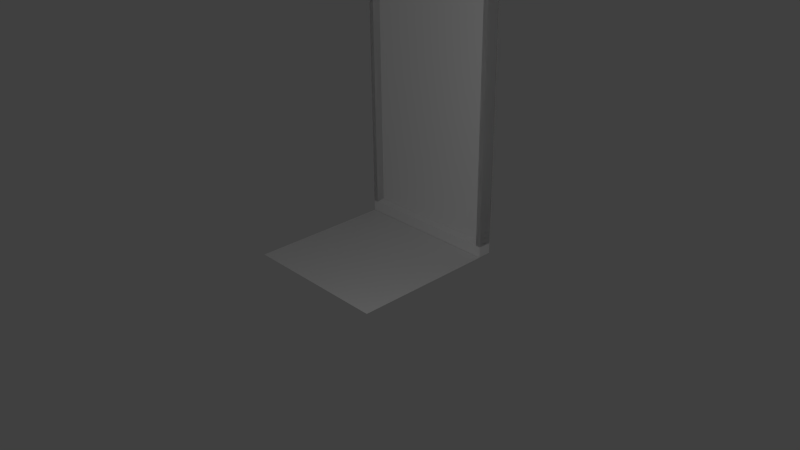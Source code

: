 # Source: big_window.blend  (saved by Blender 2.74.0; exported with 4.5.12 LTS)
import bpy
from mathutils import Matrix  # noqa: F401  (used for matrix-valued properties, if any)

bpy.ops.wm.read_factory_settings(use_empty=True)
scene = bpy.context.scene
scene.name = 'Scene'

# ---- collections
col_collection_1 = bpy.data.collections.new('Collection 1'); scene.collection.children.link(col_collection_1)

# ---- materials (node trees are filled in below, after node groups)
mat_material_001 = bpy.data.materials.new('Material.001')
mat_material_001.alpha_threshold = 0.0
mat_material_001.use_transparent_shadow = False
mat_material_001.roughness = 0.5
mat_material_001.line_color = (0.0, 0.0, 0.0, 1.0)
mat_material_002 = bpy.data.materials.new('Material.002')
mat_material_002.alpha_threshold = 0.0
mat_material_002.use_transparent_shadow = False
mat_material_002.roughness = 0.5
mat_material_002.line_color = (0.0, 0.0, 0.0, 1.0)
mat_material_006 = bpy.data.materials.new('Material.006')
mat_material_006.alpha_threshold = 0.0
mat_material_006.use_transparent_shadow = False
mat_material_006.roughness = 0.5
mat_material_006.line_color = (0.0, 0.0, 0.0, 1.0)

# ---- material node trees

# ---- world
world_world = bpy.data.worlds.new('World'); scene.world = world_world
world_world.color = (0.05088, 0.05088, 0.05088)
world_world.use_sun_shadow = False
world_world.sun_shadow_jitter_overblur = 0.0
world_world.cycles.sampling_method = 'MANUAL'
world_world.cycles.sample_map_resolution = 256

# ---- cameras
cam_camera = bpy.data.cameras.new('Camera')
cam_camera.clip_end = 100.0
cam_camera.lens = 35.0
cam_camera.sensor_width = 32.0
cam_camera.sensor_height = 18.0
cam_camera.ortho_scale = 7.314
cam_camera.dof.focus_distance = 0.0
cam_camera.dof.aperture_fstop = 128.0

# ---- lights
light_lamp = bpy.data.lights.new('Lamp', 'POINT')
light_lamp.transmission_factor = 0.0
light_lamp.cutoff_distance = 30.0
light_lamp.energy = 100.0
light_lamp.shadow_buffer_clip_start = 1.001
light_lamp.shadow_soft_size = 0.1
light_lamp.shadow_maximum_resolution = 0.006
light_lamp.use_absolute_resolution = True
light_lamp.cycles.use_multiple_importance_sampling = False

# ---- meshes
me_cube_001 = bpy.data.meshes.new('Cube.001')
me_cube_001.from_pydata([(0.21, -1.032, -1.0), (-0.4569, -1.032, -1.0), (-0.46, 1.032, -1.0), (0.2069, 1.032, -1.0), (0.2069, 1.032, 0.9761), (-0.46, 1.032, 0.9761), (0.21, -1.032, 0.9761), (-0.4569, -1.032, 0.9761), (0.2069, 1.032, -1.003), (-0.46, 1.032, -1.003), (0.21, -1.032, -1.003), (-0.4569, -1.032, -1.003)], [], [(4, 5, 7, 6), (7, 5, 9, 11), (1, 7, 6, 0), (2, 3, 4, 5), (8, 10, 11, 9), (4, 6, 10, 8), (6, 7, 11, 10), (5, 4, 8, 9)])
me_cube_001.materials.append(mat_material_001)
me_cube_001.use_remesh_preserve_volume = False
me_cube_001.use_remesh_preserve_attributes = False
me_cube_001.use_mirror_vertex_groups = False
me_cube_001.update()
me_cube_002 = bpy.data.meshes.new('Cube.002')
me_cube_002.from_pydata([(1.0, 1.0, -1.0), (1.0, -1.0, -1.0), (-1.0, -1.0, -1.0), (-1.0, 1.0, -1.0), (1.0, 1.0, 1.0), (-1.0, 1.0, 1.0), (1.0, 1.0, 0.4646), (-1.0, 1.0, 0.4646), (1.0, 1.0, 2.648), (-1.0, 1.0, 2.648), (-0.887, 1.0, 2.648), (0.9099, 1.0, 2.648), (-1.0, 1.0, 3.0), (0.9099, 1.0, 3.0), (1.0, 1.0, 3.0), (-0.887, 1.0, 3.0), (-0.9596, 1.0, -1.0), (-0.9596, 1.0, 1.0), (-0.9596, 1.0, 0.4646), (-0.9596, 1.0, 2.648), (-0.9596, 1.0, 3.0), (0.9713, 1.0, -1.0), (0.9713, 1.0, 1.0), (0.9713, 1.0, 0.4646), (0.9713, 1.0, 2.648), (0.9713, 1.0, 3.0)], [], [(18, 7, 3, 16), (22, 4, 8, 24), (17, 5, 7, 18), (24, 8, 14, 25), (10, 11, 13, 15), (19, 10, 15, 20), (9, 19, 20, 12), (5, 17, 19, 9), (11, 24, 25, 13), (4, 22, 23, 6), (6, 23, 21, 0), (1, 2, 3, 0)])
me_cube_002.materials.append(mat_material_002)
me_cube_002.use_remesh_preserve_volume = False
me_cube_002.use_remesh_preserve_attributes = False
me_cube_002.use_mirror_vertex_groups = False
me_cube_002.update()
me_cube_006 = bpy.data.meshes.new('Cube.006')
me_cube_006.from_pydata([(2.235, 1.076, -1.0), (-2.485, 1.076, -1.0), (2.235, 1.076, 1.0), (-2.485, 1.076, 1.0), (2.235, -1.152, -1.0), (-2.485, -1.152, -1.0), (2.235, -1.152, 1.0), (-2.485, -1.152, 1.0), (2.235, 1.152, -1.0), (-2.485, 1.152, -1.0), (2.235, 1.152, 1.0), (-2.485, 1.152, 1.0), (2.235, 1.152, 1.087), (-2.485, 1.152, 1.087), (2.235, -1.152, 1.087), (-2.485, -1.152, 1.087), (2.235, -1.076, 1.0), (-2.485, -1.076, 1.0), (-2.485, -1.076, -1.0), (2.235, -1.076, -1.0), (2.235, -1.076, 1.087), (-2.485, -1.076, 1.087), (-2.485, 1.076, 1.087), (2.235, 1.076, 1.087), (0.2102, -1.152, -1.0), (-0.4567, -1.152, -1.0), (0.2102, -1.152, 1.0), (-0.4567, -1.152, 1.0), (0.2067, 1.152, -1.0), (-0.4602, 1.152, -1.0), (0.2067, 1.152, 1.0), (-0.4602, 1.152, 1.0), (0.2067, 1.152, 1.087), (-0.4602, 1.152, 1.087), (0.2102, -1.152, 1.087), (-0.4567, -1.152, 1.087), (-0.4568, -1.076, 1.087), (0.2101, -1.076, 1.087), (0.21, -1.032, -1.0), (-0.4569, -1.032, -1.0), (0.2068, 1.076, 1.087), (-0.4601, 1.076, 1.087), (-0.46, 1.032, -1.0), (0.2069, 1.032, -1.0), (0.2069, 1.032, 0.9761), (-0.46, 1.032, 0.9761), (0.21, -1.032, 0.9761), (-0.4569, -1.032, 0.9761), (0.2069, 1.032, 0.9758), (-0.46, 1.032, 0.9758), (0.21, -1.032, 0.9758), (-0.4569, -1.032, 0.9758)], [], [(40, 37, 20, 23), (2, 10, 12, 23), (17, 7, 15, 21), (11, 3, 22, 13), (25, 27, 7, 5), (17, 18, 5, 7), (19, 16, 6, 4), (38, 19, 4, 24), (31, 29, 9, 11), (1, 3, 11, 9), (2, 0, 8, 10), (42, 1, 9, 29), (40, 23, 12, 32), (31, 11, 13, 33), (36, 21, 15, 35), (26, 6, 14, 34), (6, 16, 20, 14), (22, 3, 17, 21), (2, 23, 20, 16), (43, 0, 2, 44), (38, 46, 16, 19), (45, 47, 17, 3), (2, 16, 46, 44), (47, 45, 49, 51), (18, 17, 47, 39), (39, 47, 46, 38), (1, 42, 45, 3), (42, 43, 44, 45), (7, 27, 35, 15), (27, 26, 34, 35), (20, 37, 34, 14), (37, 36, 35, 34), (10, 30, 32, 12), (30, 31, 33, 32), (22, 41, 33, 13), (41, 40, 32, 33), (0, 43, 28, 8), (43, 42, 29, 28), (10, 8, 28, 30), (30, 28, 29, 31), (18, 39, 25, 5), (39, 38, 24, 25), (4, 6, 26, 24), (24, 26, 27, 25), (22, 21, 36, 41), (41, 36, 37, 40), (48, 50, 51, 49), (44, 46, 50, 48), (46, 47, 51, 50), (45, 44, 48, 49)])
_uv = me_cube_006.uv_layers.new(name='UVMap')
_uv.uv.foreach_set('vector', [0.2611, 0.2601, 0.2615, 0.0004946, 0.5058, 0.0004947, 0.5058, 0.2601, 0.8306, 0.8206, 0.8398, 0.8206, 0.8398, 0.831, 0.8306, 0.831, 0.2462, 0.7456, 0.2554, 0.7456, 0.2554, 0.756, 0.2462, 0.756, 0.8306, 0.832, 0.8398, 0.832, 0.8398, 0.8425, 0.8306, 0.8425, 0.7515, 0.4919, 0.7515, 0.7332, 0.5068, 0.7332, 0.5068, 0.4919, 0.912, 0.4875, 0.912, 0.2462, 0.9212, 0.2462, 0.9212, 0.4875, 0.9313, 0.2462, 0.9313, 0.4875, 0.9222, 0.4875, 0.9222, 0.2462, 0.2457, 0.9735, 0.49, 0.9789, 0.49, 0.9881, 0.2457, 0.9881, 0.7481, 0.9785, 0.5068, 0.9785, 0.5068, 0.7342, 0.7481, 0.7342, 0.2554, 0.4918, 0.2554, 0.7332, 0.2462, 0.7332, 0.2462, 0.4918, 0.9154, 0.7332, 0.9154, 0.4919, 0.9246, 0.4919, 0.9246, 0.7332, 0.49, 0.9726, 0.2457, 0.9672, 0.2457, 0.958, 0.49, 0.958, 0.7491, 0.8003, 0.9938, 0.8003, 0.9938, 0.8094, 0.7491, 0.8094, 0.9934, 0.7675, 0.7491, 0.7675, 0.7491, 0.7571, 0.9934, 0.7571, 0.9938, 0.7993, 0.7491, 0.7993, 0.7491, 0.7901, 0.9938, 0.7901, 0.7491, 0.7685, 0.9934, 0.7685, 0.9934, 0.7789, 0.7491, 0.7789, 0.2462, 0.7341, 0.2554, 0.7341, 0.2554, 0.7446, 0.2462, 0.7446, 0.5054, 0.9891, 0.5054, 0.9995, 0.2457, 0.9995, 0.2457, 0.9891, 0.7665, 0.9795, 0.7665, 0.9899, 0.5068, 0.9899, 0.5068, 0.9795, 0.0004946, 0.4918, 0.2452, 0.4918, 0.2452, 0.7332, 0.0004946, 0.7303, 0.2418, 0.9785, 0.003376, 0.9785, 0.0004946, 0.7341, 0.2418, 0.7341, 0.2548, 0.4905, 0.005855, 0.4908, 0.0004946, 0.2462, 0.2601, 0.2462, 0.2601, 0.2452, 0.0004946, 0.2452, 0.00585, 0.0008671, 0.2548, 0.0004946, 0.7491, 0.2428, 0.7738, 0.2428, 0.7738, 0.2432, 0.7491, 0.2432, 0.7481, 0.2452, 0.5068, 0.2452, 0.5097, 0.0004946, 0.7481, 0.0004946, 0.911, 0.2462, 0.911, 0.4846, 0.8306, 0.4846, 0.8306, 0.2462, 0.2611, 0.5218, 0.5055, 0.5218, 0.5055, 0.7602, 0.2611, 0.7631, 0.8339, 0.4919, 0.9144, 0.4919, 0.9144, 0.7303, 0.8339, 0.7303, 0.7491, 0.7342, 0.9938, 0.7342, 0.9938, 0.7446, 0.7491, 0.7446, 0.7491, 0.8516, 0.8296, 0.8516, 0.8296, 0.8621, 0.7491, 0.8621, 0.9934, 0.8196, 0.7491, 0.8196, 0.7491, 0.8104, 0.9934, 0.8104, 0.8296, 0.8837, 0.7491, 0.8837, 0.7491, 0.8745, 0.8296, 0.8745, 0.9938, 0.7561, 0.7491, 0.7561, 0.7491, 0.7456, 0.9938, 0.7456, 0.8296, 0.8735, 0.7491, 0.8735, 0.7491, 0.8631, 0.8296, 0.8631, 0.7491, 0.78, 0.9934, 0.7799, 0.9934, 0.7891, 0.7491, 0.7891, 0.7491, 0.8846, 0.8296, 0.8846, 0.8296, 0.8938, 0.7491, 0.8938, 0.4904, 0.9522, 0.2457, 0.957, 0.2457, 0.9425, 0.4904, 0.943, 0.8296, 0.8351, 0.7491, 0.8351, 0.7491, 0.8206, 0.8296, 0.8206, 0.7481, 0.4909, 0.5068, 0.4909, 0.5068, 0.2462, 0.7481, 0.2462, 0.7525, 0.7332, 0.7525, 0.4919, 0.833, 0.4919, 0.833, 0.7332, 0.2457, 0.9319, 0.4904, 0.927, 0.4904, 0.9415, 0.2457, 0.9411, 0.7491, 0.8361, 0.8296, 0.8361, 0.8296, 0.8506, 0.7491, 0.8506, 0.9934, 0.0004946, 0.9934, 0.2418, 0.7491, 0.2418, 0.7491, 0.0004947, 0.8296, 0.2462, 0.8296, 0.4875, 0.7491, 0.4875, 0.7491, 0.2462, 0.2611, 0.5208, 0.2611, 0.2611, 0.5058, 0.2611, 0.5054, 0.5208, 0.5055, 0.8445, 0.2458, 0.8445, 0.2457, 0.7641, 0.5054, 0.7641, 0.4946, 0.926, 0.2457, 0.926, 0.2458, 0.8455, 0.4948, 0.8455, 0.7738, 0.2446, 0.7491, 0.2446, 0.7491, 0.2442, 0.7738, 0.2442, 0.7631, 0.4888, 0.7491, 0.4888, 0.7491, 0.4885, 0.7631, 0.4885, 0.7491, 0.4907, 0.7631, 0.4907, 0.7631, 0.4909, 0.7491, 0.4909])
me_cube_006.materials.append(mat_material_006)
me_cube_006.use_remesh_preserve_volume = False
me_cube_006.use_remesh_preserve_attributes = False
me_cube_006.use_mirror_vertex_groups = False
me_cube_006.update()

# ---- objects
ob_lamp = bpy.data.objects.new('Lamp', light_lamp)
ob_camera = bpy.data.objects.new('Camera', cam_camera)
ob_window = bpy.data.objects.new('Window', me_cube_001)
ob_cube = bpy.data.objects.new('Cube', me_cube_002)
ob_windowframe = bpy.data.objects.new('windowframe', me_cube_006)

# ---- transforms, parenting, visibility, modifiers, constraints
ob_lamp.location = (4.076, -2.954, 3.071)
ob_lamp.rotation_euler = (0.6503, 0.05522, 1.866)
ob_lamp.lock_rotations_4d = False
ob_lamp.empty_display_type = 'ARROWS'
ob_lamp.color = (0.0, 0.0, 0.0, 0.0)
ob_lamp.lineart.crease_threshold = 0.0
ob_camera.location = (7.481, -6.508, 5.344)
ob_camera.rotation_euler = (1.109, 0.01082, 0.8149)
ob_camera.lock_rotations_4d = False
ob_camera.empty_display_type = 'ARROWS'
ob_camera.color = (0.0, 0.0, 0.0, 0.0)
ob_camera.display_type = 'WIRE'
ob_camera.lineart.crease_threshold = 0.0
ob_window.location = (0.001715, 1.0, 1.757)
ob_window.rotation_euler = (0.0, -0.0, -1.571)
ob_window.scale = (0.03819, 0.8675, 1.77)
ob_window.lock_rotations_4d = False
ob_window.empty_display_type = 'ARROWS'
ob_window.lineart.crease_threshold = 0.0
ob_cube.location = (0.0, 0.0, 0.9864)
ob_cube.lock_rotations_4d = False
ob_cube.empty_display_type = 'ARROWS'
ob_cube.lineart.crease_threshold = 0.0
ob_windowframe.location = (0.001715, 1.0, 1.815)
ob_windowframe.rotation_euler = (0.0, -0.0, -1.571)
ob_windowframe.scale = (0.03819, 0.8675, 1.679)
ob_windowframe.lock_rotations_4d = False
ob_windowframe.empty_display_type = 'ARROWS'
ob_windowframe.lineart.crease_threshold = 0.0
_m = ob_windowframe.modifiers.new('Mirror', 'MIRROR')
_m.use_axis = (False, False, True)

# ---- collection membership
col_collection_1.objects.link(ob_lamp)
col_collection_1.objects.link(ob_camera)
col_collection_1.objects.link(ob_window)
col_collection_1.objects.link(ob_cube)
col_collection_1.objects.link(ob_windowframe)

# ---- scene / render settings (as saved in the file)
scene.camera = ob_camera
scene.frame_start = 1; scene.frame_end = 250; scene.frame_set(1)
scene.render.engine = 'BLENDER_EEVEE_NEXT'
scene.render.resolution_percentage = 50
scene.render.dither_intensity = 0.0
scene.cycles.use_denoising = False
scene.cycles.samples = 10
scene.cycles.sampling_pattern = 'TABULATED_SOBOL'
scene.cycles.light_sampling_threshold = 0.0
scene.cycles.use_adaptive_sampling = False
scene.cycles.use_light_tree = False
scene.cycles.blur_glossy = 0.0
scene.cycles.pixel_filter_type = 'GAUSSIAN'
scene.cycles.sample_clamp_indirect = 0.0
scene.view_settings.view_transform = 'Standard'
bpy.context.view_layer.update()
